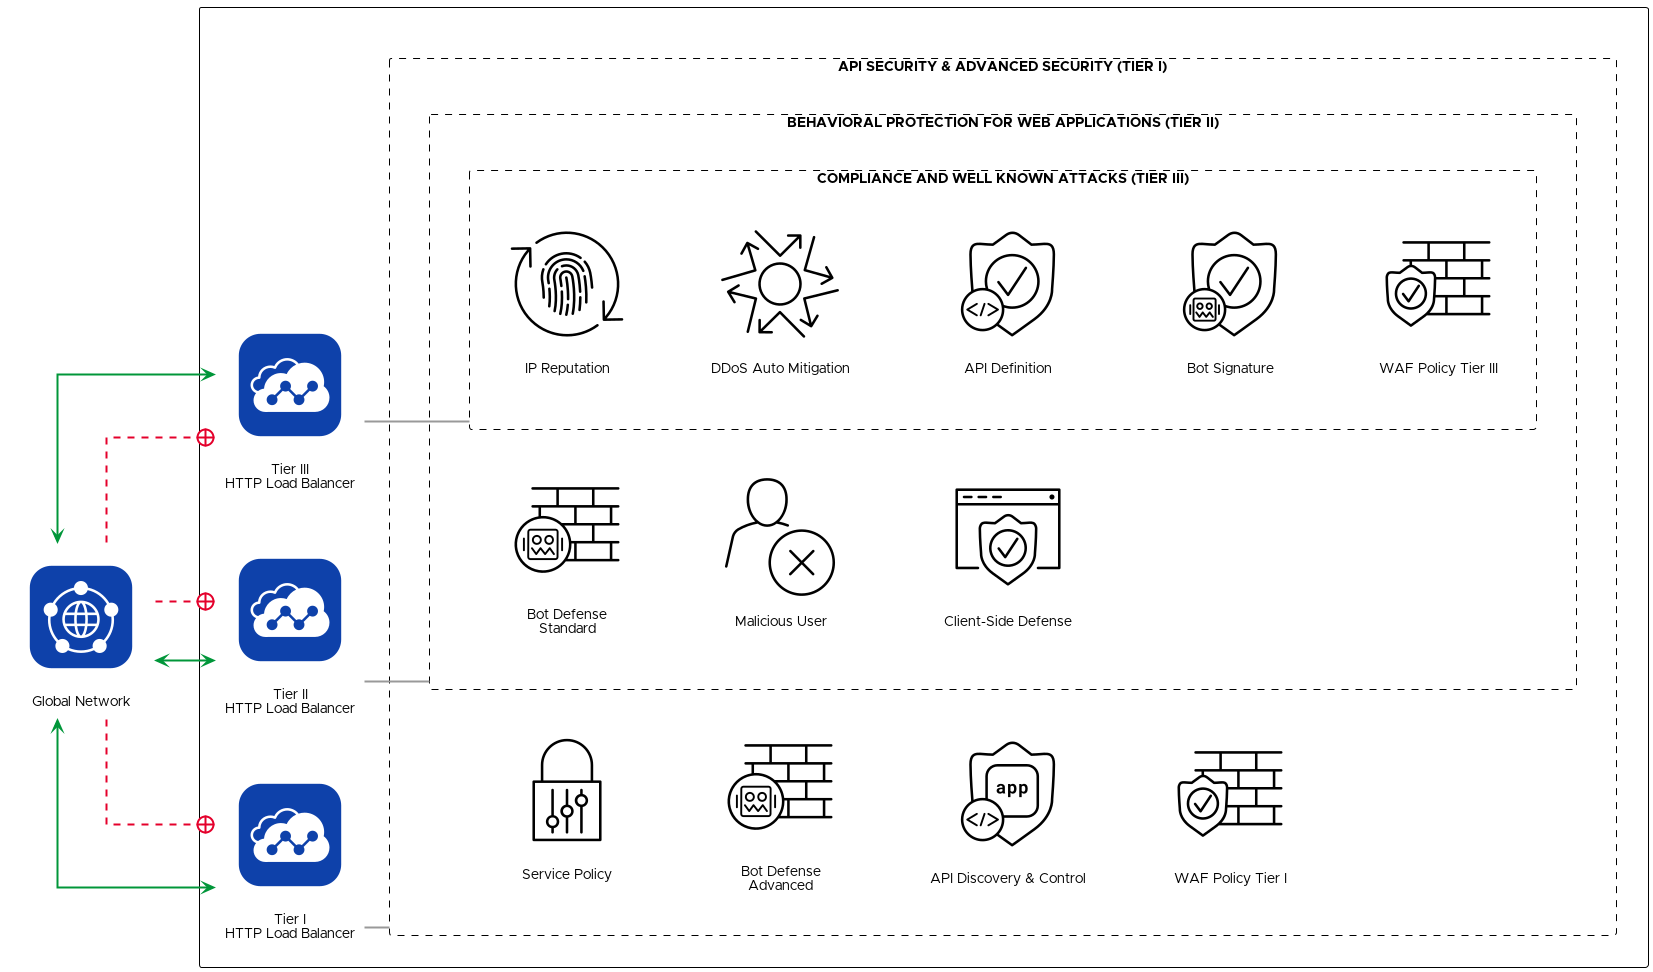

The diagram above was rendered by PlantUML. Its source (embedded in the PNG):
@startuml
!include f5style.ium

/'$ICON(waap0, "products/distributed-cloud/product-dc-waf", "Tiered WAAP")'/
/'waap0 -[$lineOther]- waapFull'/

rectangle " " <<container>> as waapFull {
    rectangle "API SECURITY & ADVANCED SECURITY (TIER I)" <<group>> as s3 {
        $ICON(s3.0, "security/security-lock-dials", "Service Policy")
        $ICON(s3.1, "security/security-firewall-bot", "Bot Defense\nAdvanced")
        $ICON(s3.2, "security/security-shield-app-code", "API Discovery & Control")
        $ICON(s3.3, "security/security-firewall-shield", "WAF Policy Tier I")

        s3.0 -[hidden]- s3.1
        s3.1 -[hidden]- s3.2
        s3.2 -[hidden]- s3.3

        rectangle "BEHAVIORAL PROTECTION FOR WEB APPLICATIONS (TIER II)" <<group>> as s2 {
            $ICON(s2.0, "security/security-firewall-bot", "Bot Defense\nStandard")
            $ICON(s2.1, "user/user-no", "Malicious User")
            $ICON(s2.2, "security/security-site-shield", "Client-Side Defense")

            s2.0 -[hidden]- s2.1
            s2.1 -[hidden]- s2.2

            rectangle "COMPLIANCE AND WELL KNOWN ATTACKS (TIER III)" <<group>> as s1 {
                $ICON(s1.0, "security/security-fingerprint-rotating-arrows", "IP Reputation")
                $ICON(s1.1, "network/network-ddos-protection", "DDoS Auto Mitigation")
                $ICON(s1.2, "security/security-code", "API Definition")
                $ICON(s1.3, "security/security-shield-bot", "Bot Signature")
                $ICON(s1.4, "security/security-firewall-shield", "WAF Policy Tier III")

                s1.0 -[hidden]- s1.1
                s1.1 -[hidden]- s1.2
                s1.2 -[hidden]- s1.3
                s1.3 -[hidden]- s1.4
            }
        }
    }

    $ICON("lb1", "products/distributed-cloud/product-dc-network-connect", "Tier III\nHTTP Load Balancer")
    $ICON("lb2", "products/distributed-cloud/product-dc-network-connect", "Tier II\nHTTP Load Balancer")
    $ICON("lb3", "products/distributed-cloud/product-dc-network-connect", "Tier I\nHTTP Load Balancer")

    lb3 -[hidden] lb2
    lb2 -[hidden] lb1

    s1 -u[$lineOther]- lb1
    s2 -u[$lineOther]- lb2
    s3 -u[$lineOther]- lb3
}

$ICON("network", "products/distributed-cloud/product-dc-global-network", "Global Network")

network <-[$lineTraffic]-> lb1
network -[$lineBadTraffic]-+ lb1
network <-[$lineTraffic]-> lb2
network -[$lineBadTraffic]-+ lb2
network <-[$lineTraffic]-> lb3
network -[$lineBadTraffic]-+ lb3

@enduml